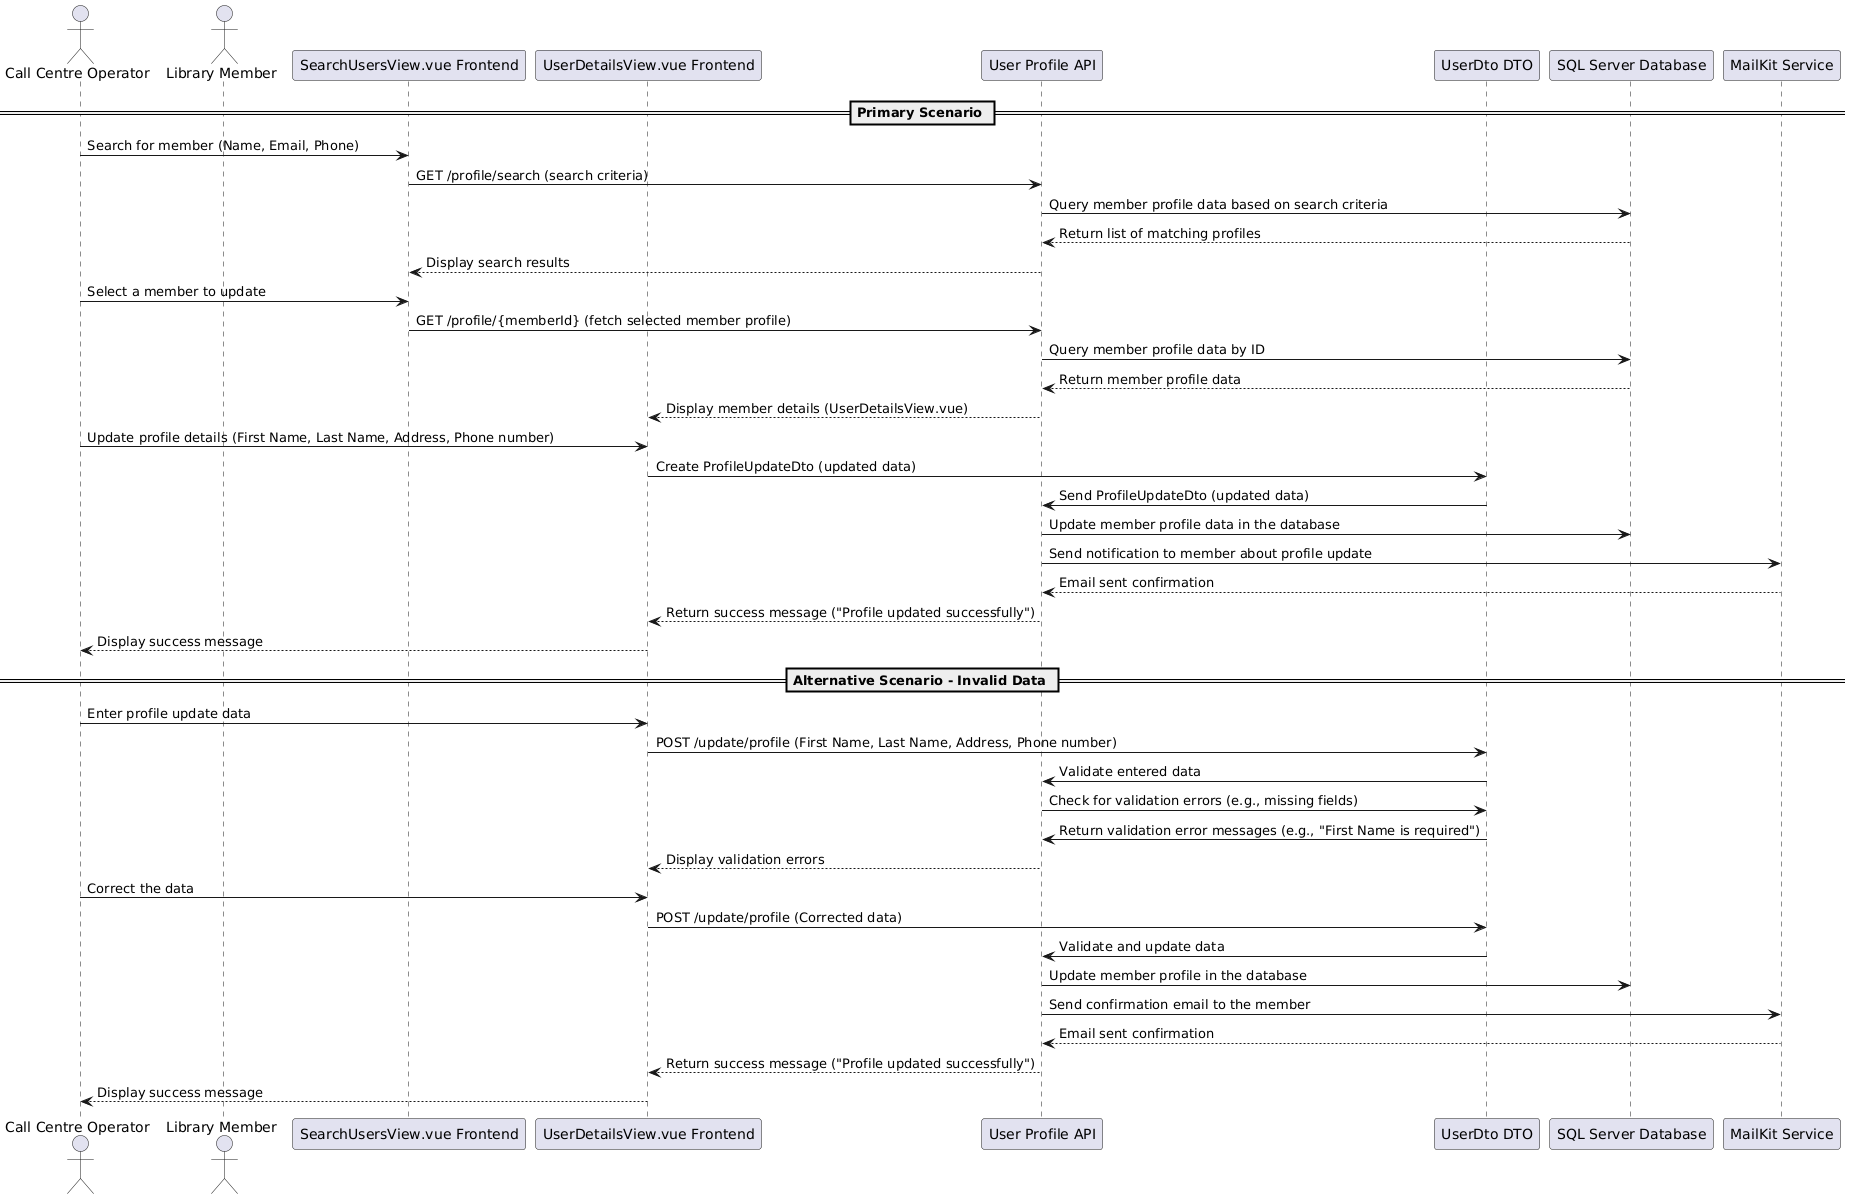

The diagram above was rendered by PlantUML. Its source (embedded in the PNG):
@startuml
actor "Call Centre Operator" as Operator
actor "Library Member" as Member
participant "SearchUsersView.vue Frontend" as SearchFrontend
participant "UserDetailsView.vue Frontend" as DetailsFrontend
participant "User Profile API" as UserProfileAPI
participant "UserDto DTO" as UserProfileDTO
participant "SQL Server Database" as DB
participant "MailKit Service" as MailKit

== Primary Scenario ==
Operator -> SearchFrontend: Search for member (Name, Email, Phone)
SearchFrontend -> UserProfileAPI: GET /profile/search (search criteria)
UserProfileAPI -> DB: Query member profile data based on search criteria
DB --> UserProfileAPI: Return list of matching profiles
UserProfileAPI --> SearchFrontend: Display search results

Operator -> SearchFrontend: Select a member to update
SearchFrontend -> UserProfileAPI: GET /profile/{memberId} (fetch selected member profile)
UserProfileAPI -> DB: Query member profile data by ID
DB --> UserProfileAPI: Return member profile data
UserProfileAPI --> DetailsFrontend: Display member details (UserDetailsView.vue)

Operator -> DetailsFrontend: Update profile details (First Name, Last Name, Address, Phone number)
DetailsFrontend -> UserProfileDTO: Create ProfileUpdateDto (updated data)
UserProfileDTO -> UserProfileAPI: Send ProfileUpdateDto (updated data)
UserProfileAPI -> DB: Update member profile data in the database
UserProfileAPI -> MailKit: Send notification to member about profile update
MailKit --> UserProfileAPI: Email sent confirmation
UserProfileAPI --> DetailsFrontend: Return success message ("Profile updated successfully")
DetailsFrontend --> Operator: Display success message

== Alternative Scenario - Invalid Data ==

Operator -> DetailsFrontend: Enter profile update data
DetailsFrontend -> UserProfileDTO: POST /update/profile (First Name, Last Name, Address, Phone number)
UserProfileDTO -> UserProfileAPI: Validate entered data
UserProfileAPI -> UserProfileDTO: Check for validation errors (e.g., missing fields)
UserProfileDTO -> UserProfileAPI: Return validation error messages (e.g., "First Name is required")
UserProfileAPI --> DetailsFrontend: Display validation errors
Operator -> DetailsFrontend: Correct the data
DetailsFrontend -> UserProfileDTO: POST /update/profile (Corrected data)
UserProfileDTO -> UserProfileAPI: Validate and update data
UserProfileAPI -> DB: Update member profile in the database
UserProfileAPI -> MailKit: Send confirmation email to the member
MailKit --> UserProfileAPI: Email sent confirmation
UserProfileAPI --> DetailsFrontend: Return success message ("Profile updated successfully")
DetailsFrontend --> Operator: Display success message
@enduml